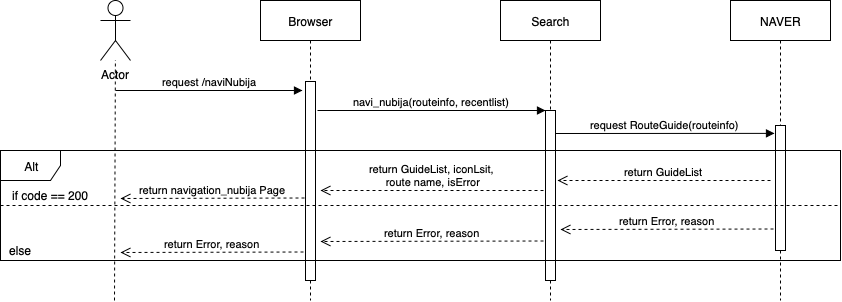

The diagram above was exported from draw.io. Its source (the exported page's mxGraphModel, read from the mxfile embedded in the PNG):
<mxGraphModel dx="946" dy="1124" grid="1" gridSize="10" guides="1" tooltips="1" connect="1" arrows="1" fold="1" page="1" pageScale="1" pageWidth="1100" pageHeight="850" background="#ffffff" math="0" shadow="0">
  <root>
    <mxCell id="0" />
    <mxCell id="1" parent="0" />
    <mxCell id="U9_9ovxGreIjdXazGMsL-1" value="Actor" style="shape=umlActor;verticalLabelPosition=bottom;labelBackgroundColor=#ffffff;verticalAlign=top;html=1;" parent="1" vertex="1">
      <mxGeometry x="100" y="60" width="30" height="60" as="geometry" />
    </mxCell>
    <mxCell id="U9_9ovxGreIjdXazGMsL-2" value="Browser" style="shape=umlLifeline;perimeter=lifelinePerimeter;whiteSpace=wrap;html=1;container=1;collapsible=0;recursiveResize=0;outlineConnect=0;" parent="1" vertex="1">
      <mxGeometry x="260" y="60" width="100" height="300" as="geometry" />
    </mxCell>
    <mxCell id="U9_9ovxGreIjdXazGMsL-13" value="" style="html=1;points=[];perimeter=orthogonalPerimeter;" parent="U9_9ovxGreIjdXazGMsL-2" vertex="1">
      <mxGeometry x="45" y="81" width="10" height="199" as="geometry" />
    </mxCell>
    <mxCell id="U9_9ovxGreIjdXazGMsL-3" value="Search" style="shape=umlLifeline;perimeter=lifelinePerimeter;whiteSpace=wrap;html=1;container=1;collapsible=0;recursiveResize=0;outlineConnect=0;" parent="1" vertex="1">
      <mxGeometry x="500" y="60" width="100" height="300" as="geometry" />
    </mxCell>
    <mxCell id="U9_9ovxGreIjdXazGMsL-14" value="" style="html=1;points=[];perimeter=orthogonalPerimeter;" parent="U9_9ovxGreIjdXazGMsL-3" vertex="1">
      <mxGeometry x="45" y="110" width="10" height="170" as="geometry" />
    </mxCell>
    <mxCell id="U9_9ovxGreIjdXazGMsL-4" value="NAVER" style="shape=umlLifeline;perimeter=lifelinePerimeter;whiteSpace=wrap;html=1;container=1;collapsible=0;recursiveResize=0;outlineConnect=0;" parent="1" vertex="1">
      <mxGeometry x="730" y="60" width="100" height="300" as="geometry" />
    </mxCell>
    <mxCell id="U9_9ovxGreIjdXazGMsL-17" value="" style="html=1;points=[];perimeter=orthogonalPerimeter;" parent="U9_9ovxGreIjdXazGMsL-4" vertex="1">
      <mxGeometry x="45" y="125" width="10" height="125" as="geometry" />
    </mxCell>
    <mxCell id="U9_9ovxGreIjdXazGMsL-11" value="" style="endArrow=none;dashed=1;html=1;" parent="1" target="U9_9ovxGreIjdXazGMsL-1" edge="1">
      <mxGeometry width="50" height="50" relative="1" as="geometry">
        <mxPoint x="114" y="360" as="sourcePoint" />
        <mxPoint x="150" y="380" as="targetPoint" />
      </mxGeometry>
    </mxCell>
    <mxCell id="U9_9ovxGreIjdXazGMsL-12" value="request /naviNubija" style="html=1;verticalAlign=bottom;endArrow=block;" parent="1" edge="1">
      <mxGeometry width="80" relative="1" as="geometry">
        <mxPoint x="115" y="150" as="sourcePoint" />
        <mxPoint x="302" y="150" as="targetPoint" />
      </mxGeometry>
    </mxCell>
    <mxCell id="U9_9ovxGreIjdXazGMsL-15" value="navi_nubija(routeinfo, recentlist)" style="html=1;verticalAlign=bottom;endArrow=block;entryX=0;entryY=0;entryDx=0;entryDy=0;entryPerimeter=0;" parent="1" target="U9_9ovxGreIjdXazGMsL-14" edge="1">
      <mxGeometry width="80" relative="1" as="geometry">
        <mxPoint x="317" y="170" as="sourcePoint" />
        <mxPoint x="400" y="170" as="targetPoint" />
      </mxGeometry>
    </mxCell>
    <mxCell id="U9_9ovxGreIjdXazGMsL-16" value="request RouteGuide(routeinfo)" style="html=1;verticalAlign=bottom;endArrow=block;entryX=-0.1;entryY=0.063;entryDx=0;entryDy=0;entryPerimeter=0;" parent="1" target="U9_9ovxGreIjdXazGMsL-17" edge="1">
      <mxGeometry width="80" relative="1" as="geometry">
        <mxPoint x="555" y="193" as="sourcePoint" />
        <mxPoint x="770" y="190" as="targetPoint" />
      </mxGeometry>
    </mxCell>
    <mxCell id="U9_9ovxGreIjdXazGMsL-18" value="return GuideList" style="html=1;verticalAlign=bottom;endArrow=open;dashed=1;endSize=8;" parent="1" edge="1">
      <mxGeometry relative="1" as="geometry">
        <mxPoint x="770" y="240" as="sourcePoint" />
        <mxPoint x="557" y="240" as="targetPoint" />
      </mxGeometry>
    </mxCell>
    <mxCell id="U9_9ovxGreIjdXazGMsL-19" value="Alt" style="shape=umlFrame;whiteSpace=wrap;html=1;" parent="1" vertex="1">
      <mxGeometry y="210" width="840" height="110" as="geometry" />
    </mxCell>
    <mxCell id="U9_9ovxGreIjdXazGMsL-20" value="" style="endArrow=none;dashed=1;html=1;entryX=0.999;entryY=0.5;entryDx=0;entryDy=0;entryPerimeter=0;exitX=0;exitY=0.5;exitDx=0;exitDy=0;exitPerimeter=0;" parent="1" source="U9_9ovxGreIjdXazGMsL-19" target="U9_9ovxGreIjdXazGMsL-19" edge="1">
      <mxGeometry width="50" height="50" relative="1" as="geometry">
        <mxPoint x="30" y="325" as="sourcePoint" />
        <mxPoint x="80" y="275" as="targetPoint" />
      </mxGeometry>
    </mxCell>
    <mxCell id="U9_9ovxGreIjdXazGMsL-21" value="else" style="text;html=1;align=center;verticalAlign=middle;resizable=0;points=[];;autosize=1;" parent="1" vertex="1">
      <mxGeometry y="300" width="40" height="20" as="geometry" />
    </mxCell>
    <mxCell id="U9_9ovxGreIjdXazGMsL-22" value="if code == 200" style="text;html=1;align=center;verticalAlign=middle;resizable=0;points=[];;autosize=1;" parent="1" vertex="1">
      <mxGeometry x="5" y="245" width="90" height="20" as="geometry" />
    </mxCell>
    <mxCell id="U9_9ovxGreIjdXazGMsL-23" value="return GuideList, iconLsit,&lt;br&gt;&amp;nbsp;route name, isError" style="html=1;verticalAlign=bottom;endArrow=open;dashed=1;endSize=8;" parent="1" edge="1">
      <mxGeometry relative="1" as="geometry">
        <mxPoint x="543" y="250" as="sourcePoint" />
        <mxPoint x="320" y="250" as="targetPoint" />
      </mxGeometry>
    </mxCell>
    <mxCell id="U9_9ovxGreIjdXazGMsL-24" value="return navigation_nubija Page" style="html=1;verticalAlign=bottom;endArrow=open;dashed=1;endSize=8;" parent="1" edge="1">
      <mxGeometry relative="1" as="geometry">
        <mxPoint x="304" y="257.5" as="sourcePoint" />
        <mxPoint x="120" y="258" as="targetPoint" />
      </mxGeometry>
    </mxCell>
    <mxCell id="U9_9ovxGreIjdXazGMsL-25" value="return Error, reason" style="html=1;verticalAlign=bottom;endArrow=open;dashed=1;endSize=8;" parent="1" edge="1">
      <mxGeometry relative="1" as="geometry">
        <mxPoint x="773" y="288.5" as="sourcePoint" />
        <mxPoint x="560" y="289" as="targetPoint" />
      </mxGeometry>
    </mxCell>
    <mxCell id="U9_9ovxGreIjdXazGMsL-26" value="return Error, reason" style="html=1;verticalAlign=bottom;endArrow=open;dashed=1;endSize=8;" parent="1" edge="1">
      <mxGeometry relative="1" as="geometry">
        <mxPoint x="543" y="300.5" as="sourcePoint" />
        <mxPoint x="320" y="301" as="targetPoint" />
      </mxGeometry>
    </mxCell>
    <mxCell id="U9_9ovxGreIjdXazGMsL-29" value="return Error, reason" style="html=1;verticalAlign=bottom;endArrow=open;dashed=1;endSize=8;" parent="1" edge="1">
      <mxGeometry relative="1" as="geometry">
        <mxPoint x="303" y="311.5" as="sourcePoint" />
        <mxPoint x="120" y="312" as="targetPoint" />
      </mxGeometry>
    </mxCell>
  </root>
</mxGraphModel>